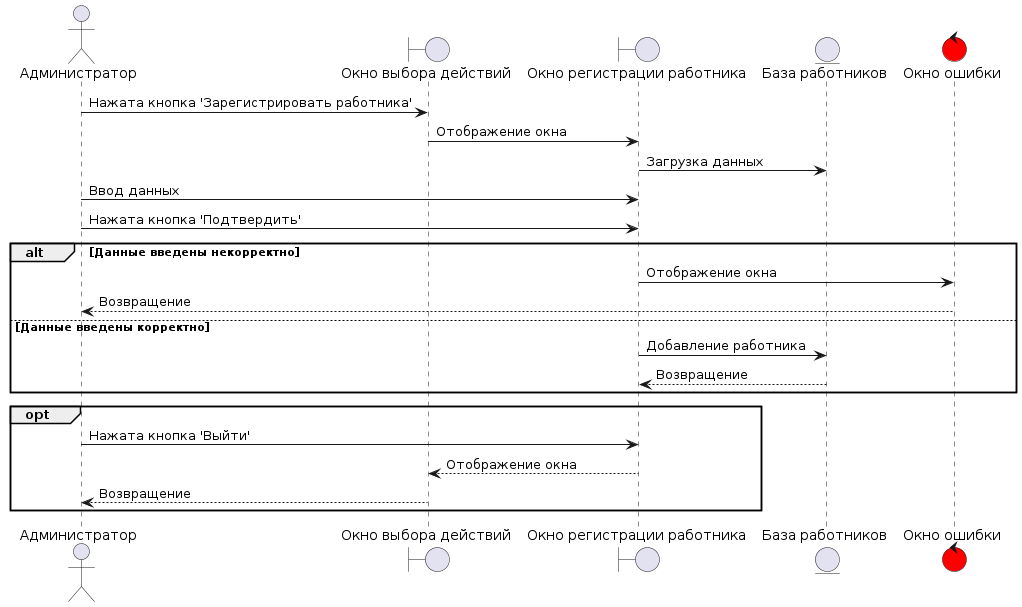

The diagram above was rendered by PlantUML. Its source (embedded in the PNG):
@startuml
actor "Администратор" as admin

boundary "Окно выбора действий" as main_window
boundary "Окно регистрации работника" as reg_window

entity "База работников" as worker_base

control "Окно ошибки" as error #red

'---------------------------------------------------
admin -> main_window : Нажата кнопка 'Зарегистрировать работника'
main_window -> reg_window : Отображение окна
reg_window -> worker_base : Загрузка данных
admin -> reg_window : Ввод данных
admin -> reg_window : Нажата кнопка 'Подтвердить'

alt Данные введены некорректно 
   reg_window -> error : Отображение окна
   error --> admin : Возвращение
else Данные введены корректно
   reg_window -> worker_base : Добавление работника
   worker_base --> reg_window : Возвращение
end

opt
   admin -> reg_window : Нажата кнопка 'Выйти'
   reg_window --> main_window : Отображение окна
   main_window --> admin : Возвращение
end
@enduml